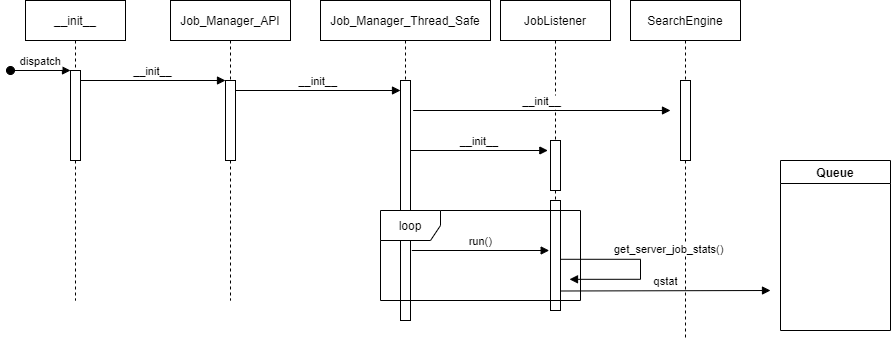

The diagram above was exported from draw.io. Its source (the exported page's mxGraphModel, read from the mxfile embedded in the PNG):
<mxGraphModel dx="694" dy="377" grid="1" gridSize="10" guides="1" tooltips="1" connect="1" arrows="1" fold="1" page="1" pageScale="1" pageWidth="850" pageHeight="1100" math="0" shadow="0">
  <root>
    <mxCell id="0" />
    <mxCell id="1" parent="0" />
    <mxCell id="3nuBFxr9cyL0pnOWT2aG-1" value="__init__" style="shape=umlLifeline;perimeter=lifelinePerimeter;container=1;collapsible=0;recursiveResize=0;rounded=0;shadow=0;strokeWidth=1;" parent="1" vertex="1">
      <mxGeometry x="155" y="80" width="100" height="300" as="geometry" />
    </mxCell>
    <mxCell id="3nuBFxr9cyL0pnOWT2aG-2" value="" style="points=[];perimeter=orthogonalPerimeter;rounded=0;shadow=0;strokeWidth=1;" parent="3nuBFxr9cyL0pnOWT2aG-1" vertex="1">
      <mxGeometry x="45" y="70" width="10" height="90" as="geometry" />
    </mxCell>
    <mxCell id="3nuBFxr9cyL0pnOWT2aG-3" value="dispatch" style="verticalAlign=bottom;startArrow=oval;endArrow=block;startSize=8;shadow=0;strokeWidth=1;" parent="3nuBFxr9cyL0pnOWT2aG-1" target="3nuBFxr9cyL0pnOWT2aG-2" edge="1">
      <mxGeometry relative="1" as="geometry">
        <mxPoint x="-15" y="70" as="sourcePoint" />
      </mxGeometry>
    </mxCell>
    <mxCell id="3nuBFxr9cyL0pnOWT2aG-5" value="Job_Manager_API" style="shape=umlLifeline;perimeter=lifelinePerimeter;container=1;collapsible=0;recursiveResize=0;rounded=0;shadow=0;strokeWidth=1;" parent="1" vertex="1">
      <mxGeometry x="300" y="80" width="120" height="300" as="geometry" />
    </mxCell>
    <mxCell id="3nuBFxr9cyL0pnOWT2aG-6" value="" style="points=[];perimeter=orthogonalPerimeter;rounded=0;shadow=0;strokeWidth=1;" parent="3nuBFxr9cyL0pnOWT2aG-5" vertex="1">
      <mxGeometry x="55" y="80" width="10" height="80" as="geometry" />
    </mxCell>
    <mxCell id="3nuBFxr9cyL0pnOWT2aG-8" value="__init__" style="verticalAlign=bottom;endArrow=block;entryX=0;entryY=0;shadow=0;strokeWidth=1;" parent="1" source="3nuBFxr9cyL0pnOWT2aG-2" target="3nuBFxr9cyL0pnOWT2aG-6" edge="1">
      <mxGeometry relative="1" as="geometry">
        <mxPoint x="275" y="160" as="sourcePoint" />
      </mxGeometry>
    </mxCell>
    <mxCell id="_Y7UC7lDGgKNetmsWLI4-4" value="JobListener" style="shape=umlLifeline;perimeter=lifelinePerimeter;container=1;collapsible=0;recursiveResize=0;rounded=0;shadow=0;strokeWidth=1;" vertex="1" parent="1">
      <mxGeometry x="630" y="80" width="110" height="300" as="geometry" />
    </mxCell>
    <mxCell id="hiWWIujRiTB6omGs6Ski-4" value="__init__" style="verticalAlign=bottom;endArrow=block;shadow=0;strokeWidth=1;" edge="1" parent="_Y7UC7lDGgKNetmsWLI4-4">
      <mxGeometry relative="1" as="geometry">
        <mxPoint x="-87.35000000000002" y="110" as="sourcePoint" />
        <mxPoint x="170" y="110" as="targetPoint" />
      </mxGeometry>
    </mxCell>
    <mxCell id="_Y7UC7lDGgKNetmsWLI4-1" value="Job_Manager_Thread_Safe" style="shape=umlLifeline;perimeter=lifelinePerimeter;container=1;collapsible=0;recursiveResize=0;rounded=0;shadow=0;strokeWidth=1;" vertex="1" parent="1">
      <mxGeometry x="450" y="80" width="170" height="320" as="geometry" />
    </mxCell>
    <mxCell id="_Y7UC7lDGgKNetmsWLI4-2" value="" style="points=[];perimeter=orthogonalPerimeter;rounded=0;shadow=0;strokeWidth=1;" vertex="1" parent="_Y7UC7lDGgKNetmsWLI4-1">
      <mxGeometry x="80" y="80" width="10" height="240" as="geometry" />
    </mxCell>
    <mxCell id="_Y7UC7lDGgKNetmsWLI4-3" value="__init__" style="verticalAlign=bottom;endArrow=block;shadow=0;strokeWidth=1;" edge="1" parent="_Y7UC7lDGgKNetmsWLI4-1">
      <mxGeometry relative="1" as="geometry">
        <mxPoint x="-85" y="90" as="sourcePoint" />
        <mxPoint x="80" y="90" as="targetPoint" />
      </mxGeometry>
    </mxCell>
    <mxCell id="hiWWIujRiTB6omGs6Ski-1" value="SearchEngine" style="shape=umlLifeline;perimeter=lifelinePerimeter;container=1;collapsible=0;recursiveResize=0;rounded=0;shadow=0;strokeWidth=1;size=40;" vertex="1" parent="1">
      <mxGeometry x="760" y="80" width="110" height="340" as="geometry" />
    </mxCell>
    <mxCell id="hiWWIujRiTB6omGs6Ski-2" value="" style="points=[];perimeter=orthogonalPerimeter;rounded=0;shadow=0;strokeWidth=1;" vertex="1" parent="hiWWIujRiTB6omGs6Ski-1">
      <mxGeometry x="50" y="80" width="10" height="80" as="geometry" />
    </mxCell>
    <mxCell id="MaKTlrcnVIRnSluh4YFA-4" value="qstat" style="verticalAlign=bottom;endArrow=block;shadow=0;strokeWidth=1;" edge="1" parent="hiWWIujRiTB6omGs6Ski-1">
      <mxGeometry x="0.0036" relative="1" as="geometry">
        <mxPoint x="-70" y="290.4999999999998" as="sourcePoint" />
        <mxPoint x="140" y="290" as="targetPoint" />
        <mxPoint as="offset" />
      </mxGeometry>
    </mxCell>
    <mxCell id="_Y7UC7lDGgKNetmsWLI4-9" value="" style="points=[];perimeter=orthogonalPerimeter;rounded=0;shadow=0;strokeWidth=1;" vertex="1" parent="1">
      <mxGeometry x="680" y="280" width="10" height="110" as="geometry" />
    </mxCell>
    <mxCell id="_Y7UC7lDGgKNetmsWLI4-5" value="" style="points=[];perimeter=orthogonalPerimeter;rounded=0;shadow=0;strokeWidth=1;" vertex="1" parent="1">
      <mxGeometry x="680" y="220" width="10" height="50" as="geometry" />
    </mxCell>
    <mxCell id="_Y7UC7lDGgKNetmsWLI4-6" value="__init__" style="verticalAlign=bottom;endArrow=block;shadow=0;strokeWidth=1;entryX=-0.265;entryY=0.2;entryDx=0;entryDy=0;entryPerimeter=0;" edge="1" parent="1" target="_Y7UC7lDGgKNetmsWLI4-5">
      <mxGeometry relative="1" as="geometry">
        <mxPoint x="540" y="230" as="sourcePoint" />
        <mxPoint x="705" y="230" as="targetPoint" />
      </mxGeometry>
    </mxCell>
    <mxCell id="_Y7UC7lDGgKNetmsWLI4-8" value="loop" style="shape=umlFrame;whiteSpace=wrap;html=1;" vertex="1" parent="1">
      <mxGeometry x="510" y="290" width="200" height="90" as="geometry" />
    </mxCell>
    <mxCell id="_Y7UC7lDGgKNetmsWLI4-10" value="run()" style="verticalAlign=bottom;endArrow=block;shadow=0;strokeWidth=1;entryX=-0.265;entryY=0.2;entryDx=0;entryDy=0;entryPerimeter=0;" edge="1" parent="1">
      <mxGeometry relative="1" as="geometry">
        <mxPoint x="541.3299999999999" y="330" as="sourcePoint" />
        <mxPoint x="678.6799999999998" y="330" as="targetPoint" />
      </mxGeometry>
    </mxCell>
    <mxCell id="Tf6AjnsyxrmSgUDADO7M-1" value="Queue" style="swimlane;" vertex="1" parent="1">
      <mxGeometry x="910" y="240" width="110" height="170" as="geometry" />
    </mxCell>
    <mxCell id="MaKTlrcnVIRnSluh4YFA-3" value="get_server_job_stats()" style="edgeStyle=orthogonalEdgeStyle;html=1;align=left;spacingLeft=2;endArrow=block;rounded=0;" edge="1" parent="1">
      <mxGeometry x="-0.204" y="10" relative="1" as="geometry">
        <mxPoint x="690" y="368.82" as="sourcePoint" />
        <Array as="points">
          <mxPoint x="690" y="338.82" />
          <mxPoint x="770" y="338.82" />
          <mxPoint x="770" y="358.82" />
        </Array>
        <mxPoint x="699" y="358.82" as="targetPoint" />
        <mxPoint as="offset" />
      </mxGeometry>
    </mxCell>
  </root>
</mxGraphModel>